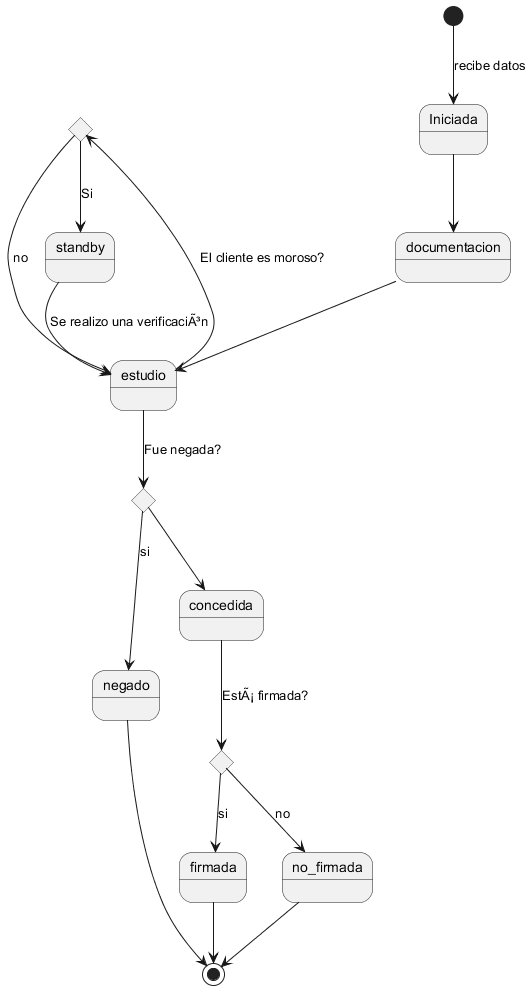

The diagram above was rendered by PlantUML. Its source (embedded in the PNG):
@startuml Banco

[*] --> Iniciada: recibe datos

state c1 <<choice>>
state c2 <<choice>>
state c3 <<choice>>

Iniciada --> documentacion
documentacion --> estudio
estudio --> c1: El cliente es moroso?
c1 --> standby: Si
standby --> estudio: Se realizo una verificaciÃ³n
c1 --> estudio: no
estudio --> c2: Fue negada?
c2 --> negado: si
negado --> [*]
c2 --> concedida
concedida --> c3: EstÃ¡ firmada?
c3 --> firmada: si
c3 --> no_firmada: no
firmada --> [*]
no_firmada --> [*]

@enduml